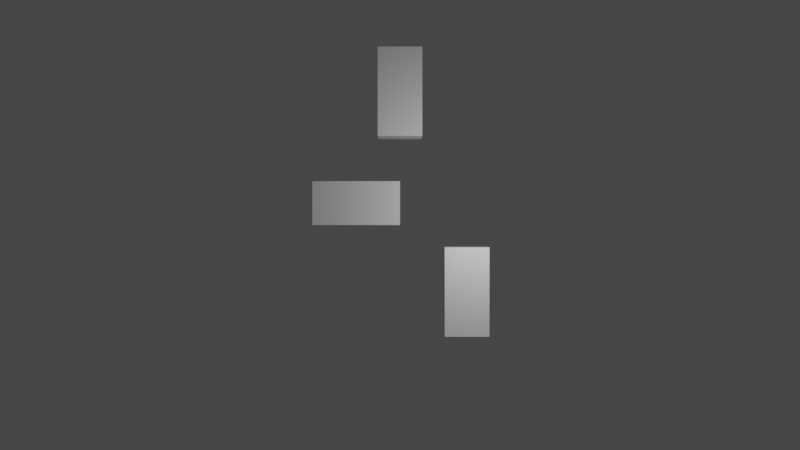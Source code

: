 # Source: untitled.blend  (saved by Blender 3.0.42; exported with 4.5.12 LTS)
import bpy
from mathutils import Matrix  # noqa: F401  (used for matrix-valued properties, if any)

bpy.ops.wm.read_factory_settings(use_empty=True)
scene = bpy.context.scene
scene.name = 'Scene'

# ---- collections
col_collection = bpy.data.collections.new('Collection'); scene.collection.children.link(col_collection)

# ---- materials (node trees are filled in below, after node groups)
mat_material = bpy.data.materials.new('Material')
mat_material.alpha_threshold = 0.0
mat_material.use_transparent_shadow = False
mat_material.line_color = (0.0, 0.0, 0.0, 1.0)
mat_material_001 = bpy.data.materials.new('Material.001')
mat_material_001.alpha_threshold = 0.0
mat_material_001.use_transparent_shadow = False
mat_material_001.line_color = (0.0, 0.0, 0.0, 1.0)
mat_material_002 = bpy.data.materials.new('Material.002')
mat_material_002.alpha_threshold = 0.0
mat_material_002.use_transparent_shadow = False
mat_material_002.line_color = (0.0, 0.0, 0.0, 1.0)

# ---- material node trees
mat_material.use_nodes = True; mat_material.node_tree.nodes.clear()
_N = mat_material.node_tree.nodes; _L = mat_material.node_tree.links
n0 = _N.new('ShaderNodeOutputMaterial'); n0.name = 'Material Output'; n0.location = (300, 300)
n1 = _N.new('ShaderNodeBsdfPrincipled'); n1.name = 'Principled BSDF'; n1.location = (10, 300)
n1.distribution = 'GGX'
n1.subsurface_method = 'RANDOM_WALK_SKIN'
n1.inputs[2].default_value = 0.4
n1.inputs[3].default_value = 1.45
n1.inputs[27].default_value = (0.0, 0.0, 0.0, 1.0)
n1.inputs[28].default_value = 1.0
_L.new(n1.outputs[0], n0.inputs[0])
n0.is_active_output = True
mat_material_001.use_nodes = True; mat_material_001.node_tree.nodes.clear()
_N = mat_material_001.node_tree.nodes; _L = mat_material_001.node_tree.links
n0 = _N.new('ShaderNodeOutputMaterial'); n0.name = 'Material Output'; n0.location = (300, 300)
n1 = _N.new('ShaderNodeBsdfPrincipled'); n1.name = 'Principled BSDF'; n1.location = (10, 300)
n1.distribution = 'GGX'
n1.subsurface_method = 'RANDOM_WALK_SKIN'
n1.inputs[2].default_value = 0.4
n1.inputs[3].default_value = 1.45
n1.inputs[27].default_value = (0.0, 0.0, 0.0, 1.0)
n1.inputs[28].default_value = 1.0
_L.new(n1.outputs[0], n0.inputs[0])
n0.is_active_output = True
mat_material_002.use_nodes = True; mat_material_002.node_tree.nodes.clear()
_N = mat_material_002.node_tree.nodes; _L = mat_material_002.node_tree.links
n0 = _N.new('ShaderNodeOutputMaterial'); n0.name = 'Material Output'; n0.location = (300, 300)
n1 = _N.new('ShaderNodeBsdfPrincipled'); n1.name = 'Principled BSDF'; n1.location = (10, 300)
n1.distribution = 'GGX'
n1.subsurface_method = 'RANDOM_WALK_SKIN'
n1.inputs[2].default_value = 0.4
n1.inputs[3].default_value = 1.45
n1.inputs[27].default_value = (0.0, 0.0, 0.0, 1.0)
n1.inputs[28].default_value = 1.0
_L.new(n1.outputs[0], n0.inputs[0])
n0.is_active_output = True

# ---- world
world_world = bpy.data.worlds.new('World'); scene.world = world_world
world_world.use_nodes = True; world_world.node_tree.nodes.clear()
_N = world_world.node_tree.nodes; _L = world_world.node_tree.links
n0 = _N.new('ShaderNodeOutputWorld'); n0.name = 'World Output'; n0.location = (300, 300)
n1 = _N.new('ShaderNodeBackground'); n1.name = 'Background'; n1.location = (10, 300)
n1.inputs[0].default_value = (0.05088, 0.05088, 0.05088, 1.0)
_L.new(n1.outputs[0], n0.inputs[0])
n0.is_active_output = True
world_world.color = (0.05088, 0.05088, 0.05088)
world_world.use_sun_shadow = False
world_world.sun_shadow_jitter_overblur = 0.0

# ---- cameras
cam_camera = bpy.data.cameras.new('Camera')
cam_camera.clip_end = 100.0
cam_camera.ortho_scale = 7.314

# ---- lights
light_light = bpy.data.lights.new('Light', 'POINT')
light_light.transmission_factor = 0.0
light_light.energy = 1000.0
light_light.shadow_soft_size = 0.1
light_light.shadow_maximum_resolution = 0.006
light_light.use_absolute_resolution = True

# ---- meshes
me_cube = bpy.data.meshes.new('Cube')
me_cube.from_pydata([(1.0, 1.0, 1.0), (1.0, 1.0, -1.0), (1.0, -1.0, 1.0), (1.0, -1.0, -1.0), (-1.0, 1.0, 1.0), (-1.0, 1.0, -1.0), (-1.0, -1.0, 1.0), (-1.0, -1.0, -1.0)], [], [(0, 4, 6, 2), (3, 2, 6, 7), (7, 6, 4, 5), (5, 1, 3, 7), (1, 0, 2, 3), (5, 4, 0, 1)])
_uv = me_cube.uv_layers.new(name='UVMap')
_uv.uv.foreach_set('vector', [0.625, 0.5, 0.875, 0.5, 0.875, 0.75, 0.625, 0.75, 0.375, 0.75, 0.625, 0.75, 0.625, 1.0, 0.375, 1.0, 0.375, 0.0, 0.625, 0.0, 0.625, 0.25, 0.375, 0.25, 0.125, 0.5, 0.375, 0.5, 0.375, 0.75, 0.125, 0.75, 0.375, 0.5, 0.625, 0.5, 0.625, 0.75, 0.375, 0.75, 0.375, 0.25, 0.625, 0.25, 0.625, 0.5, 0.375, 0.5])
me_cube.materials.append(mat_material)
me_cube.use_remesh_preserve_volume = False
me_cube.use_remesh_preserve_attributes = False
me_cube.use_mirror_vertex_groups = False
me_cube.update()
me_cube_001 = bpy.data.meshes.new('Cube.001')
me_cube_001.from_pydata([(1.0, 1.0, 1.0), (1.0, 1.0, -1.0), (1.0, -1.0, 1.0), (1.0, -1.0, -1.0), (-1.0, 1.0, 1.0), (-1.0, 1.0, -1.0), (-1.0, -1.0, 1.0), (-1.0, -1.0, -1.0)], [], [(0, 4, 6, 2), (3, 2, 6, 7), (7, 6, 4, 5), (5, 1, 3, 7), (1, 0, 2, 3), (5, 4, 0, 1)])
_uv = me_cube_001.uv_layers.new(name='UVMap')
_uv.uv.foreach_set('vector', [0.625, 0.5, 0.875, 0.5, 0.875, 0.75, 0.625, 0.75, 0.375, 0.75, 0.625, 0.75, 0.625, 1.0, 0.375, 1.0, 0.375, 0.0, 0.625, 0.0, 0.625, 0.25, 0.375, 0.25, 0.125, 0.5, 0.375, 0.5, 0.375, 0.75, 0.125, 0.75, 0.375, 0.5, 0.625, 0.5, 0.625, 0.75, 0.375, 0.75, 0.375, 0.25, 0.625, 0.25, 0.625, 0.5, 0.375, 0.5])
me_cube_001.materials.append(mat_material_001)
me_cube_001.use_remesh_preserve_volume = False
me_cube_001.use_remesh_preserve_attributes = False
me_cube_001.use_mirror_vertex_groups = False
me_cube_001.update()
me_cube_002 = bpy.data.meshes.new('Cube.002')
me_cube_002.from_pydata([(1.0, 1.0, 1.0), (1.0, 1.0, -1.0), (1.0, -1.0, 1.0), (1.0, -1.0, -1.0), (-1.0, 1.0, 1.0), (-1.0, 1.0, -1.0), (-1.0, -1.0, 1.0), (-1.0, -1.0, -1.0)], [], [(0, 4, 6, 2), (3, 2, 6, 7), (7, 6, 4, 5), (5, 1, 3, 7), (1, 0, 2, 3), (5, 4, 0, 1)])
_uv = me_cube_002.uv_layers.new(name='UVMap')
_uv.uv.foreach_set('vector', [0.625, 0.5, 0.875, 0.5, 0.875, 0.75, 0.625, 0.75, 0.375, 0.75, 0.625, 0.75, 0.625, 1.0, 0.375, 1.0, 0.375, 0.0, 0.625, 0.0, 0.625, 0.25, 0.375, 0.25, 0.125, 0.5, 0.375, 0.5, 0.375, 0.75, 0.125, 0.75, 0.375, 0.5, 0.625, 0.5, 0.625, 0.75, 0.375, 0.75, 0.375, 0.25, 0.625, 0.25, 0.625, 0.5, 0.375, 0.5])
me_cube_002.materials.append(mat_material_002)
me_cube_002.use_remesh_preserve_volume = False
me_cube_002.use_remesh_preserve_attributes = False
me_cube_002.use_mirror_vertex_groups = False
me_cube_002.update()

# ---- objects
ob_cube = bpy.data.objects.new('Cube', me_cube)
ob_light = bpy.data.objects.new('Light', light_light)
ob_camera = bpy.data.objects.new('Camera', cam_camera)
ob_cube_001 = bpy.data.objects.new('Cube.001', me_cube_001)
ob_cube_002 = bpy.data.objects.new('Cube.002', me_cube_002)

# ---- transforms, parenting, visibility, modifiers, constraints
ob_cube.location = (3.0, -3.0, 0.0)
ob_cube.scale = (1.0, 2.0, 1.0)
ob_cube.lock_rotations_4d = False
ob_cube.empty_display_type = 'ARROWS'
ob_cube.lineart.crease_threshold = 0.0
ob_light.location = (4.076, 1.005, 5.904)
ob_light.rotation_euler = (0.6503, 0.05522, 1.866)
ob_light.lock_rotations_4d = False
ob_light.empty_display_type = 'ARROWS'
ob_light.color = (0.0, 0.0, 0.0, 0.0)
ob_light.lineart.crease_threshold = 0.0
ob_camera.location = (0.0, 0.0, 50.7)
ob_camera.lock_rotations_4d = False
ob_camera.empty_display_type = 'ARROWS'
ob_camera.color = (0.0, 0.0, 0.0, 0.0)
ob_camera.display_type = 'WIRE'
ob_camera.lineart.crease_threshold = 0.0
ob_cube_001.location = (0.0, 6.0, -0.12)
ob_cube_001.scale = (1.0, 2.0, 1.0)
ob_cube_001.lock_rotations_4d = False
ob_cube_001.empty_display_type = 'ARROWS'
ob_cube_001.lineart.crease_threshold = 0.0
ob_cube_002.location = (-2.0, 1.0, -1.0)
ob_cube_002.scale = (2.0, 1.0, 1.0)
ob_cube_002.lock_rotations_4d = False
ob_cube_002.empty_display_type = 'ARROWS'
ob_cube_002.lineart.crease_threshold = 0.0

# ---- collection membership
col_collection.objects.link(ob_cube)
col_collection.objects.link(ob_light)
col_collection.objects.link(ob_camera)
col_collection.objects.link(ob_cube_001)
col_collection.objects.link(ob_cube_002)

# ---- scene / render settings (as saved in the file)
scene.camera = ob_camera
scene.frame_start = 1; scene.frame_end = 250; scene.frame_set(2)
scene.render.engine = 'BLENDER_EEVEE_NEXT'
scene.cycles.sampling_pattern = 'TABULATED_SOBOL'
scene.cycles.use_light_tree = False
scene.view_settings.view_transform = 'Filmic'
bpy.context.view_layer.update()
